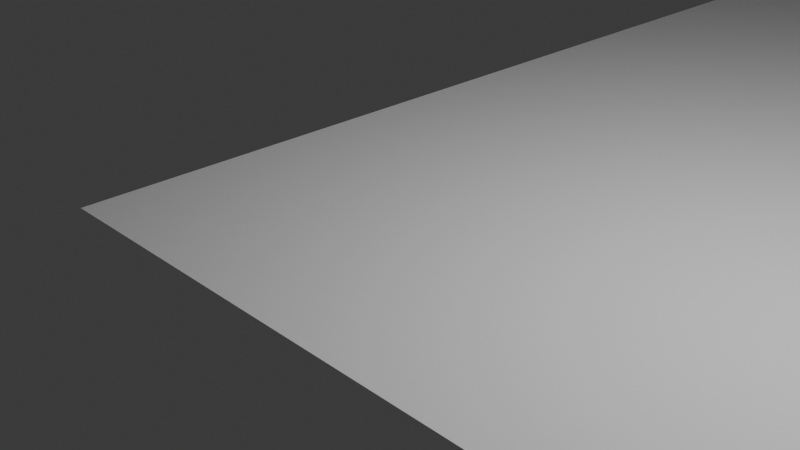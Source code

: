 # Source: Heavens_Gate_mesh.blend  (saved by Blender 5.1.30; exported with 4.5.12 LTS)
import bpy
from mathutils import Matrix  # noqa: F401  (used for matrix-valued properties, if any)

bpy.ops.wm.read_factory_settings(use_empty=True)
scene = bpy.context.scene
scene.name = 'Scene'

# ---- collections
col_collection = bpy.data.collections.new('Collection'); scene.collection.children.link(col_collection)

# ---- world
world_world = bpy.data.worlds.new('World'); scene.world = world_world
world_world.use_nodes = True; world_world.node_tree.nodes.clear()
_N = world_world.node_tree.nodes; _L = world_world.node_tree.links
n0 = _N.new('ShaderNodeOutputWorld'); n0.name = 'World Output'; n0.location = (200, 100)
n1 = _N.new('ShaderNodeBackground'); n1.name = 'Background'; n1.location = (-200, 100)
n1.inputs[0].default_value = (0.05088, 0.05088, 0.05088, 1.0)
_L.new(n1.outputs[0], n0.inputs[0])
n0.is_active_output = True
world_world.color = (0.05088, 0.05088, 0.05088)
world_world.sun_shadow_jitter_overblur = 0.0

# ---- cameras
cam_camera = bpy.data.cameras.new('Camera')
cam_camera.clip_end = 100.0
cam_camera.ortho_scale = 7.314

# ---- lights
light_light = bpy.data.lights.new('Light', 'POINT')
light_light.energy = 1000.0
light_light.shadow_soft_size = 0.1

# ---- meshes
me_circle = bpy.data.meshes.new('Circle')
me_circle.from_pydata([(0.0, 1.0, 0.0), (-0.1951, 0.9808, 0.0), (-0.3827, 0.9239, 0.0), (-0.5556, 0.8315, 0.0), (-0.7071, 0.7071, 0.0), (-0.8315, 0.5556, 0.0), (-0.9239, 0.3827, 0.0), (-0.9808, 0.1951, 0.0), (-1.0, 0.0, 0.0), (-0.9808, -0.1951, 0.0), (-0.9239, -0.3827, 0.0), (-0.8315, -0.5556, 0.0), (-0.7071, -0.7071, 0.0), (-0.5556, -0.8315, 0.0), (-0.3827, -0.9239, 0.0), (-0.1951, -0.9808, 0.0), (0.0, -1.0, 0.0), (0.1951, -0.9808, 0.0), (0.3827, -0.9239, 0.0), (0.5556, -0.8315, 0.0), (0.7071, -0.7071, 0.0), (0.8315, -0.5556, 0.0), (0.9239, -0.3827, 0.0), (0.9808, -0.1951, 0.0), (1.0, 0.0, 0.0), (0.9808, 0.1951, 0.0), (0.9239, 0.3827, 0.0), (0.8315, 0.5556, 0.0), (0.7071, 0.7071, 0.0), (0.5556, 0.8315, 0.0), (0.3827, 0.9239, 0.0), (0.1951, 0.9808, 0.0)], [(1, 0), (2, 1), (3, 2), (4, 3), (5, 4), (6, 5), (7, 6), (8, 7), (9, 8), (10, 9), (11, 10), (12, 11), (13, 12), (14, 13), (15, 14), (16, 15), (17, 16), (18, 17), (19, 18), (20, 19), (21, 20), (22, 21), (23, 22), (24, 23), (25, 24), (26, 25), (27, 26), (28, 27), (29, 28), (30, 29), (31, 30), (0, 31)], [])
_uv = me_circle.uv_layers.new(name='UVMap')
_uv.uv.foreach_set('vector', [])
me_circle.update()
me_plane_001 = bpy.data.meshes.new('Plane.001')
me_plane_001.from_pydata([(1.0, -1.0, 0.0), (5.0, -0.3333, 0.0), (5.0, 0.3333, 0.0), (4.778, -0.7778, 6.0), (0.3333, -1.0, 0.0), (0.3333, 5.0, 0.0), (-0.3333, 4.333, 0.0), (4.333, 5.0, 0.0), (4.333, -1.0, 0.0), (-0.7778, 1.0, 0.0), (-0.5556, 4.333, 0.0), (-0.1111, -0.3333, 0.0), (2.778, -1.0, 0.0), (4.778, 4.556, 0.0), (5.0, 3.889, 0.0), (-0.7778, 3.889, 0.0), (4.778, 4.111, 0.0), (-1.0, 3.444, 0.0), (5.0, 2.556, 0.0), (-1.0, 1.222, 0.0), (1.0, 1.222, 0.0), (3.0, 1.222, 0.0), (0.7778, 1.222, 0.0), (2.778, 1.222, 0.0), (-0.5556, 0.5556, 0.0), (-0.3333, 0.1111, 0.0), (0.1111, -0.5556, 0.0), (4.778, -0.7778, 0.0), (3.0, 1.667, 0.0), (1.0, -1.0, 6.0), (0.7778, 1.667, 0.0), (0.1111, -0.5556, 6.0), (-0.3333, 0.1111, 6.0), (-0.5556, 0.5556, 6.0), (-0.3333, 4.333, 6.0), (0.3333, 5.0, 6.0), (0.3333, -1.0, 6.0), (2.778, 1.222, 6.0), (0.7778, 1.222, 6.0), (3.0, 1.222, 6.0), (5.0, 0.3333, 6.0), (5.0, -0.3333, 6.0), (1.0, 1.222, 6.0), (-0.5556, 4.333, 6.0), (-0.7778, 1.0, 6.0), (-1.0, 1.222, 6.0), (4.333, -1.0, 6.0), (4.333, 5.0, 6.0), (5.222, 0.7778, 6.0), (5.222, 2.111, 6.0), (0.7778, 1.667, 6.0), (3.0, 1.667, 6.0), (5.0, 2.556, 6.0), (-1.0, 3.444, 6.0), (4.778, 4.111, 6.0), (-0.7778, 3.889, 6.0), (5.0, 3.889, 6.0), (4.778, 4.556, 6.0), (5.295, 5.319, 0.0), (-1.271, 5.319, 0.0), (5.295, -1.247, 0.0), (-1.271, -1.247, 0.0), (2.778, -1.0, 6.0), (-0.1111, -0.3333, 6.0), (5.222, 2.111, 0.0), (5.222, 0.7778, 0.0)], [], [(1, 27, 3, 41), (22, 20, 42, 38), (4, 26, 31, 36), (28, 51, 39, 21), (2, 1, 41, 40), (47, 7, 13, 57), (49, 64, 65, 48), (9, 19, 45, 44), (24, 9, 44, 33), (25, 24, 33, 32), (30, 22, 38, 50), (11, 25, 32, 63), (26, 11, 63, 31), (14, 18, 52, 56), (17, 15, 55, 53), (61, 60, 58, 59), (54, 57, 13, 16), (62, 46, 8, 12), (16, 14, 56, 54), (65, 2, 40, 48), (18, 64, 49, 52), (10, 6, 34, 43), (17, 53, 45, 19), (6, 5, 35, 34), (50, 51, 28, 30), (7, 47, 35, 5), (15, 10, 43, 55), (12, 23, 37, 62), (29, 0, 4, 36), (29, 42, 20, 0), (27, 8, 46, 3), (23, 21, 39, 37)])
_uv = me_plane_001.uv_layers.new(name='UVMap')
_uv.uv.foreach_set('vector', [2.734, -1.401, 2.563, -1.745, 2.563, -1.745, 2.734, -1.401, -0.5313, -0.1983, -0.3594, -0.1983, -0.3594, -0.1983, -0.5313, -0.1983, -0.8751, -1.917, -1.047, -1.573, -1.047, -1.573, -0.8751, -1.917, 1.188, 0.1455, 1.188, 0.1455, 1.188, -0.1983, 1.188, -0.1983, 2.734, -0.8858, 2.734, -1.401, 2.734, -1.401, 2.734, -0.8858, 2.219, 2.724, 2.219, 2.724, 2.563, 2.38, 2.563, 2.38, 2.906, 0.4893, 2.906, 0.4893, 2.906, -0.5421, 2.906, -0.5421, -1.734, -0.3702, -1.906, -0.1983, -1.906, -0.1983, -1.734, -0.3702, -1.563, -0.7139, -1.734, -0.3702, -1.734, -0.3702, -1.563, -0.7139, -1.391, -1.058, -1.563, -0.7139, -1.563, -0.7139, -1.391, -1.058, -0.5313, 0.1455, -0.5313, -0.1983, -0.5313, -0.1983, -0.5313, 0.1455, -1.219, -1.401, -1.391, -1.058, -1.391, -1.058, -1.219, -1.401, -1.047, -1.573, -1.219, -1.401, -1.219, -1.401, -1.047, -1.573, 2.734, 1.864, 2.734, 0.833, 2.734, 0.833, 2.734, 1.864, -1.906, 1.521, -1.734, 1.864, -1.734, 1.864, -1.906, 1.521, 0.0, 0.0, 1.0, 0.0, 1.0, 1.0, 0.0, 1.0, 2.563, 2.036, 2.563, 2.38, 2.563, 2.38, 2.563, 2.036, 1.016, -1.917, 2.219, -1.917, 2.219, -1.917, 1.016, -1.917, 2.563, 2.036, 2.734, 1.864, 2.734, 1.864, 2.563, 2.036, 2.906, -0.5421, 2.734, -0.8858, 2.734, -0.8858, 2.906, -0.5421, 2.734, 0.833, 2.906, 0.4893, 2.906, 0.4893, 2.734, 0.833, -1.563, 2.208, -1.391, 2.208, -1.391, 2.208, -1.563, 2.208, -1.906, 1.521, -1.906, 1.521, -1.906, -0.1983, -1.906, -0.1983, -1.391, 2.208, -0.8751, 2.724, -0.8751, 2.724, -1.391, 2.208, -0.5313, 0.1455, 1.188, 0.1455, 1.188, 0.1455, -0.5313, 0.1455, 2.219, 2.724, 2.219, 2.724, -0.8751, 2.724, -0.8751, 2.724, -1.734, 1.864, -1.563, 2.208, -1.563, 2.208, -1.734, 1.864, 1.016, -1.917, 1.016, -0.1983, 1.016, -0.1983, 1.016, -1.917, -0.3594, -1.917, -0.3594, -1.917, -0.8751, -1.917, -0.8751, -1.917, -0.3594, -1.917, -0.3594, -0.1983, -0.3594, -0.1983, -0.3594, -1.917, 2.563, -1.745, 2.219, -1.917, 2.219, -1.917, 2.563, -1.745, 1.016, -0.1983, 1.188, -0.1983, 1.188, -0.1983, 1.016, -0.1983])
me_plane_001.materials.append(None)
me_plane_001.materials.append(None)
me_plane_001.materials.append(None)
me_plane_001.materials.append(None)
me_plane_001.materials.append(None)
me_plane_001.materials.append(None)
me_plane_001.materials.append(None)
me_plane_001.update()

# ---- objects
ob_light = bpy.data.objects.new('Light', light_light)
ob_camera = bpy.data.objects.new('Camera', cam_camera)
ob_circle = bpy.data.objects.new('Circle', me_circle)
ob_plane_001 = bpy.data.objects.new('Plane.001', me_plane_001)

# ---- transforms, parenting, visibility, modifiers, constraints
ob_light.location = (4.076, 1.005, 5.904)
ob_light.rotation_euler = (0.6503, 0.05522, 1.866)
ob_light.lock_rotations_4d = False
ob_light.empty_display_type = 'ARROWS'
ob_light.color = (0.0, 0.0, 0.0, 0.0)
ob_light.lineart.crease_threshold = 0.0
ob_camera.location = (7.359, -6.926, 4.958)
ob_camera.rotation_euler = (1.109, 0.0, 0.8149)
ob_camera.lock_rotations_4d = False
ob_camera.empty_display_type = 'ARROWS'
ob_camera.color = (0.0, 0.0, 0.0, 0.0)
ob_camera.display_type = 'WIRE'
ob_camera.lineart.crease_threshold = 0.0
ob_circle.location = (0.0, 49.55, -6.096)
ob_plane_001.location = (9.0, 9.0, 0.0)
ob_plane_001.scale = (9.0, 9.0, 1.0)

# ---- collection membership
col_collection.objects.link(ob_light)
col_collection.objects.link(ob_camera)
col_collection.objects.link(ob_circle)
col_collection.objects.link(ob_plane_001)

# ---- scene / render settings (as saved in the file)
scene.camera = ob_camera
scene.frame_start = 1; scene.frame_end = 250; scene.frame_set(1)
scene.render.engine = 'BLENDER_EEVEE_NEXT'
scene.render.bake_bias = 0.0
scene.render.bake_samples = 0
scene.cycles.sampling_pattern = 'TABULATED_SOBOL'
scene.eevee.use_volume_custom_range = False
bpy.context.view_layer.update()
